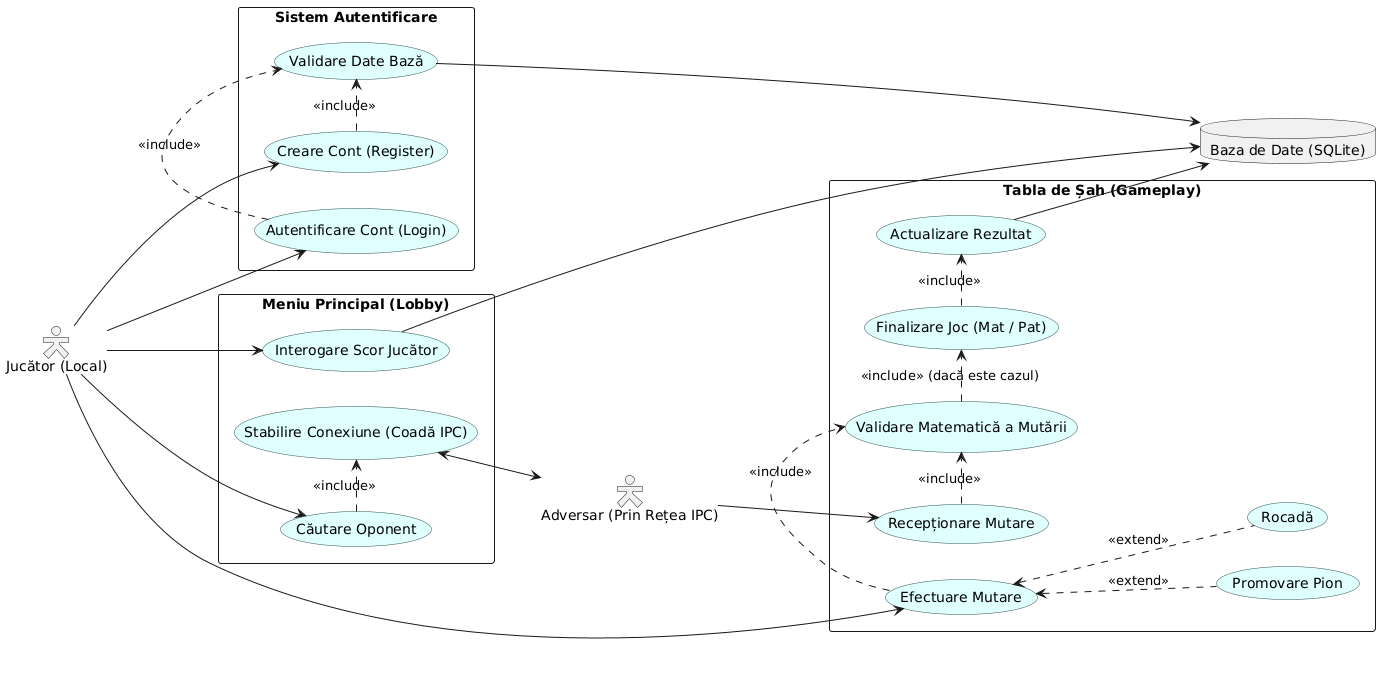

The diagram above was rendered by PlantUML. Its source (embedded in the PNG):
@startuml
left to right direction
skinparam packageStyle rectangle
skinparam actorStyle hollow
skinparam usecase {
    BackgroundColor LightCyan
    BorderColor DarkSlateGray
}

' Actorii principali
actor "Jucător (Local)" as P1
actor "Adversar (Prin Rețea IPC)" as P2
database "Baza de Date (SQLite)" as DB

' Pachetul 1: Login si Register
package "Sistem Autentificare" {
    usecase "Autentificare Cont (Login)" as UC_Login
    usecase "Creare Cont (Register)" as UC_Register
    usecase "Validare Date Bază" as UC_Validare
}

' Pachetul 2: Lobby
package "Meniu Principal (Lobby)" {
    usecase "Interogare Scor Jucător" as UC_Scor
    usecase "Căutare Oponent" as UC_Matchmaking
    usecase "Stabilire Conexiune (Coadă IPC)" as UC_Conexiune
}

' Pachetul 3: Gameplay
package "Tabla de Șah (Gameplay)" {
    usecase "Efectuare Mutare" as UC_Mutare_Local
    usecase "Recepționare Mutare" as UC_Mutare_Rețea
    usecase "Validare Matematică a Mutării" as UC_Logica
    usecase "Promovare Pion" as UC_Promovare
    usecase "Rocadă" as UC_Rocada
    usecase "Finalizare Joc (Mat / Pat)" as UC_Final
    usecase "Actualizare Rezultat" as UC_Update_Scor
}

' Legături pentru Autentificare
P1 --> UC_Login
P1 --> UC_Register
UC_Login .> UC_Validare : <<include>>
UC_Register .> UC_Validare : <<include>>
UC_Validare --> DB

' Legături pentru Lobby
P1 --> UC_Scor
UC_Scor --> DB
P1 --> UC_Matchmaking
UC_Matchmaking .> UC_Conexiune : <<include>>
UC_Conexiune <--> P2

' Legături pentru Gameplay
P1 --> UC_Mutare_Local
P2 --> UC_Mutare_Rețea

UC_Mutare_Local .> UC_Logica : <<include>>
UC_Mutare_Rețea .> UC_Logica : <<include>>

UC_Mutare_Local <.. UC_Promovare : <<extend>>
UC_Mutare_Local <.. UC_Rocada : <<extend>>

UC_Logica .> UC_Final : <<include>> (dacă este cazul)
UC_Final .> UC_Update_Scor : <<include>>
UC_Update_Scor --> DB
@enduml